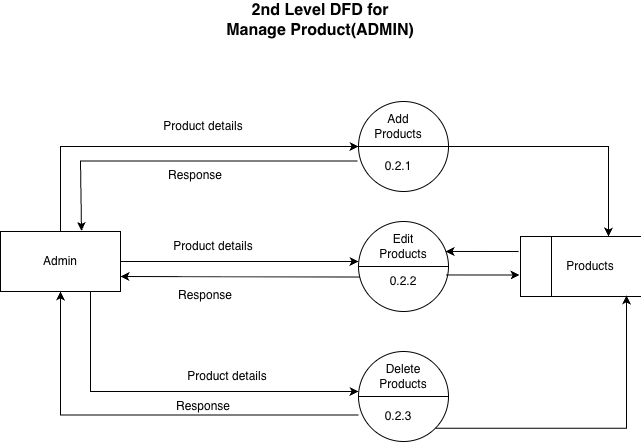

The diagram above was exported from draw.io. Its source (the exported page's mxGraphModel, read from the mxfile embedded in the PNG):
<mxGraphModel dx="964" dy="664" grid="1" gridSize="10" guides="1" tooltips="1" connect="1" arrows="1" fold="1" page="1" pageScale="1" pageWidth="827" pageHeight="583" math="0" shadow="0">
  <root>
    <mxCell id="0" />
    <mxCell id="1" parent="0" />
    <mxCell id="LDqy5U9hL4pFaAKUXEX3-27" parent="1" style="shape=partialRectangle;whiteSpace=wrap;html=1;left=0;right=0;fillColor=none;" value="" vertex="1">
      <mxGeometry height="60" width="120" x="540" y="306" as="geometry" />
    </mxCell>
    <mxCell id="LDqy5U9hL4pFaAKUXEX3-20" edge="1" parent="1" source="LDqy5U9hL4pFaAKUXEX3-1" style="edgeStyle=orthogonalEdgeStyle;rounded=0;orthogonalLoop=1;jettySize=auto;html=1;exitX=1;exitY=0.5;exitDx=0;exitDy=0;entryX=0.75;entryY=0;entryDx=0;entryDy=0;">
      <mxGeometry relative="1" as="geometry">
        <mxPoint x="628" y="306" as="targetPoint" />
      </mxGeometry>
    </mxCell>
    <mxCell id="LDqy5U9hL4pFaAKUXEX3-1" parent="1" style="shape=lineEllipse;perimeter=ellipsePerimeter;whiteSpace=wrap;html=1;backgroundOutline=1;" value="" vertex="1">
      <mxGeometry height="90" width="90" x="378" y="171" as="geometry" />
    </mxCell>
    <mxCell id="LDqy5U9hL4pFaAKUXEX3-2" parent="1" style="text;html=1;whiteSpace=wrap;strokeColor=none;fillColor=none;align=center;verticalAlign=middle;rounded=0;fontSize=16;fontStyle=1" value="2nd Level DFD for Manage Product(ADMIN)" vertex="1">
      <mxGeometry height="40" width="200" x="240" y="70" as="geometry" />
    </mxCell>
    <mxCell id="LDqy5U9hL4pFaAKUXEX3-3" parent="1" style="shape=lineEllipse;perimeter=ellipsePerimeter;whiteSpace=wrap;html=1;backgroundOutline=1;" value="" vertex="1">
      <mxGeometry height="90" width="90" x="378" y="291" as="geometry" />
    </mxCell>
    <mxCell id="LDqy5U9hL4pFaAKUXEX3-4" parent="1" style="shape=lineEllipse;perimeter=ellipsePerimeter;whiteSpace=wrap;html=1;backgroundOutline=1;" value="" vertex="1">
      <mxGeometry height="90" width="90" x="378" y="421" as="geometry" />
    </mxCell>
    <mxCell id="LDqy5U9hL4pFaAKUXEX3-8" edge="1" parent="1" source="LDqy5U9hL4pFaAKUXEX3-25" style="endArrow=classic;html=1;rounded=0;entryX=0;entryY=0.5;entryDx=0;entryDy=0;exitX=0.5;exitY=0;exitDx=0;exitDy=0;" target="LDqy5U9hL4pFaAKUXEX3-1" value="">
      <mxGeometry height="50" relative="1" width="50" as="geometry">
        <Array as="points">
          <mxPoint x="80" y="216" />
        </Array>
        <mxPoint x="138" y="216" as="sourcePoint" />
        <mxPoint x="328" y="281" as="targetPoint" />
      </mxGeometry>
    </mxCell>
    <mxCell id="LDqy5U9hL4pFaAKUXEX3-9" edge="1" parent="1" style="endArrow=classic;html=1;rounded=0;entryX=0;entryY=0.5;entryDx=0;entryDy=0;" value="">
      <mxGeometry height="50" relative="1" width="50" as="geometry">
        <mxPoint x="138" y="331" as="sourcePoint" />
        <mxPoint x="378" y="331" as="targetPoint" />
      </mxGeometry>
    </mxCell>
    <mxCell id="LDqy5U9hL4pFaAKUXEX3-10" edge="1" parent="1" source="LDqy5U9hL4pFaAKUXEX3-25" style="endArrow=classic;html=1;rounded=0;entryX=0;entryY=0.5;entryDx=0;entryDy=0;exitX=0.75;exitY=1;exitDx=0;exitDy=0;" value="">
      <mxGeometry height="50" relative="1" width="50" as="geometry">
        <Array as="points">
          <mxPoint x="110" y="461" />
        </Array>
        <mxPoint x="138" y="461" as="sourcePoint" />
        <mxPoint x="378" y="461" as="targetPoint" />
      </mxGeometry>
    </mxCell>
    <mxCell id="LDqy5U9hL4pFaAKUXEX3-11" parent="1" style="text;html=1;whiteSpace=wrap;strokeColor=none;fillColor=none;align=center;verticalAlign=middle;rounded=0;" value="Product details" vertex="1">
      <mxGeometry height="30" width="110" x="168" y="181" as="geometry" />
    </mxCell>
    <mxCell id="LDqy5U9hL4pFaAKUXEX3-12" parent="1" style="text;html=1;whiteSpace=wrap;strokeColor=none;fillColor=none;align=center;verticalAlign=middle;rounded=0;" value="Add Products" vertex="1">
      <mxGeometry height="30" width="60" x="388" y="181" as="geometry" />
    </mxCell>
    <mxCell id="LDqy5U9hL4pFaAKUXEX3-13" parent="1" style="text;html=1;whiteSpace=wrap;strokeColor=none;fillColor=none;align=center;verticalAlign=middle;rounded=0;" value="Edit Products" vertex="1">
      <mxGeometry height="30" width="60" x="393" y="301" as="geometry" />
    </mxCell>
    <mxCell id="LDqy5U9hL4pFaAKUXEX3-14" parent="1" style="text;html=1;whiteSpace=wrap;strokeColor=none;fillColor=none;align=center;verticalAlign=middle;rounded=0;" value="0.2.1" vertex="1">
      <mxGeometry height="30" width="60" x="388" y="221" as="geometry" />
    </mxCell>
    <mxCell id="LDqy5U9hL4pFaAKUXEX3-15" parent="1" style="text;html=1;whiteSpace=wrap;strokeColor=none;fillColor=none;align=center;verticalAlign=middle;rounded=0;" value="0.2.2" vertex="1">
      <mxGeometry height="30" width="60" x="393" y="336" as="geometry" />
    </mxCell>
    <mxCell id="LDqy5U9hL4pFaAKUXEX3-16" parent="1" style="text;html=1;whiteSpace=wrap;strokeColor=none;fillColor=none;align=center;verticalAlign=middle;rounded=0;" value="0.2.3" vertex="1">
      <mxGeometry height="30" width="60" x="388" y="471" as="geometry" />
    </mxCell>
    <mxCell id="LDqy5U9hL4pFaAKUXEX3-17" parent="1" style="text;html=1;whiteSpace=wrap;strokeColor=none;fillColor=none;align=center;verticalAlign=middle;rounded=0;" value="Product details" vertex="1">
      <mxGeometry height="30" width="110" x="178" y="301" as="geometry" />
    </mxCell>
    <mxCell id="LDqy5U9hL4pFaAKUXEX3-18" parent="1" style="text;html=1;whiteSpace=wrap;strokeColor=none;fillColor=none;align=center;verticalAlign=middle;rounded=0;" value="Product details" vertex="1">
      <mxGeometry height="30" width="110" x="192" y="431" as="geometry" />
    </mxCell>
    <mxCell id="LDqy5U9hL4pFaAKUXEX3-19" parent="1" style="text;html=1;whiteSpace=wrap;strokeColor=none;fillColor=none;align=center;verticalAlign=middle;rounded=0;" value="Delete Products" vertex="1">
      <mxGeometry height="30" width="60" x="393" y="431" as="geometry" />
    </mxCell>
    <mxCell id="LDqy5U9hL4pFaAKUXEX3-21" edge="1" parent="1" style="edgeStyle=orthogonalEdgeStyle;rounded=0;orthogonalLoop=1;jettySize=auto;html=1;exitX=0;exitY=0.25;exitDx=0;exitDy=0;entryX=0.967;entryY=0.333;entryDx=0;entryDy=0;entryPerimeter=0;" target="LDqy5U9hL4pFaAKUXEX3-3">
      <mxGeometry relative="1" as="geometry">
        <mxPoint x="538" y="321" as="sourcePoint" />
      </mxGeometry>
    </mxCell>
    <mxCell id="LDqy5U9hL4pFaAKUXEX3-24" edge="1" parent="1" source="LDqy5U9hL4pFaAKUXEX3-4" style="edgeStyle=orthogonalEdgeStyle;rounded=0;orthogonalLoop=1;jettySize=auto;html=1;exitX=1;exitY=1;exitDx=0;exitDy=0;entryX=0.9;entryY=0.983;entryDx=0;entryDy=0;entryPerimeter=0;">
      <mxGeometry relative="1" as="geometry">
        <mxPoint x="646" y="364.98" as="targetPoint" />
      </mxGeometry>
    </mxCell>
    <mxCell id="LDqy5U9hL4pFaAKUXEX3-25" parent="1" style="rounded=0;whiteSpace=wrap;html=1;" value="Admin" vertex="1">
      <mxGeometry height="60" width="120" x="20" y="301" as="geometry" />
    </mxCell>
    <mxCell id="LDqy5U9hL4pFaAKUXEX3-26" parent="1" style="text;html=1;whiteSpace=wrap;strokeColor=none;fillColor=none;align=center;verticalAlign=middle;rounded=0;" value="Products" vertex="1">
      <mxGeometry height="30" width="60" x="580" y="321" as="geometry" />
    </mxCell>
    <mxCell id="LDqy5U9hL4pFaAKUXEX3-28" parent="1" style="shape=partialRectangle;whiteSpace=wrap;html=1;bottom=0;top=0;fillColor=none;" value="" vertex="1">
      <mxGeometry height="60" width="31" x="540" y="306" as="geometry" />
    </mxCell>
    <mxCell id="LDqy5U9hL4pFaAKUXEX3-29" edge="1" parent="1" source="LDqy5U9hL4pFaAKUXEX3-1" style="endArrow=classic;html=1;rounded=0;exitX=-0.011;exitY=0.661;exitDx=0;exitDy=0;exitPerimeter=0;entryX=0.675;entryY=-0.008;entryDx=0;entryDy=0;entryPerimeter=0;" target="LDqy5U9hL4pFaAKUXEX3-25" value="">
      <mxGeometry height="50" relative="1" width="50" as="geometry">
        <Array as="points">
          <mxPoint x="100" y="230.49" />
        </Array>
        <mxPoint x="210" y="280" as="sourcePoint" />
        <mxPoint x="260" y="230" as="targetPoint" />
      </mxGeometry>
    </mxCell>
    <mxCell id="LDqy5U9hL4pFaAKUXEX3-30" parent="1" style="text;html=1;whiteSpace=wrap;strokeColor=none;fillColor=none;align=center;verticalAlign=middle;rounded=0;" value="Response" vertex="1">
      <mxGeometry height="30" width="110" x="160" y="230" as="geometry" />
    </mxCell>
    <mxCell id="LDqy5U9hL4pFaAKUXEX3-31" edge="1" parent="1" source="LDqy5U9hL4pFaAKUXEX3-3" style="endArrow=classic;html=1;rounded=0;entryX=1;entryY=0.75;entryDx=0;entryDy=0;exitX=0.011;exitY=0.617;exitDx=0;exitDy=0;exitPerimeter=0;" target="LDqy5U9hL4pFaAKUXEX3-25" value="">
      <mxGeometry height="50" relative="1" width="50" as="geometry">
        <mxPoint x="260" y="420" as="sourcePoint" />
        <mxPoint x="310" y="370" as="targetPoint" />
      </mxGeometry>
    </mxCell>
    <mxCell id="LDqy5U9hL4pFaAKUXEX3-32" parent="1" style="text;html=1;whiteSpace=wrap;strokeColor=none;fillColor=none;align=center;verticalAlign=middle;rounded=0;" value="Response" vertex="1">
      <mxGeometry height="30" width="110" x="170" y="350" as="geometry" />
    </mxCell>
    <mxCell id="LDqy5U9hL4pFaAKUXEX3-33" edge="1" parent="1" source="LDqy5U9hL4pFaAKUXEX3-4" style="endArrow=classic;html=1;rounded=0;entryX=0.5;entryY=1;entryDx=0;entryDy=0;exitX=0;exitY=0.706;exitDx=0;exitDy=0;exitPerimeter=0;" target="LDqy5U9hL4pFaAKUXEX3-25" value="">
      <mxGeometry height="50" relative="1" width="50" as="geometry">
        <Array as="points">
          <mxPoint x="80" y="484.54" />
        </Array>
        <mxPoint x="170" y="530" as="sourcePoint" />
        <mxPoint x="220" y="480" as="targetPoint" />
      </mxGeometry>
    </mxCell>
    <mxCell id="LDqy5U9hL4pFaAKUXEX3-34" parent="1" style="text;html=1;whiteSpace=wrap;strokeColor=none;fillColor=none;align=center;verticalAlign=middle;rounded=0;" value="Response" vertex="1">
      <mxGeometry height="30" width="110" x="168" y="461" as="geometry" />
    </mxCell>
    <mxCell id="LDqy5U9hL4pFaAKUXEX3-35" edge="1" parent="1" source="LDqy5U9hL4pFaAKUXEX3-3" style="endArrow=classic;html=1;rounded=0;exitX=0.978;exitY=0.594;exitDx=0;exitDy=0;exitPerimeter=0;entryX=-0.032;entryY=0.642;entryDx=0;entryDy=0;entryPerimeter=0;" target="LDqy5U9hL4pFaAKUXEX3-28" value="">
      <mxGeometry height="50" relative="1" width="50" as="geometry">
        <mxPoint x="480" y="420" as="sourcePoint" />
        <mxPoint x="530" y="370" as="targetPoint" />
      </mxGeometry>
    </mxCell>
  </root>
</mxGraphModel>